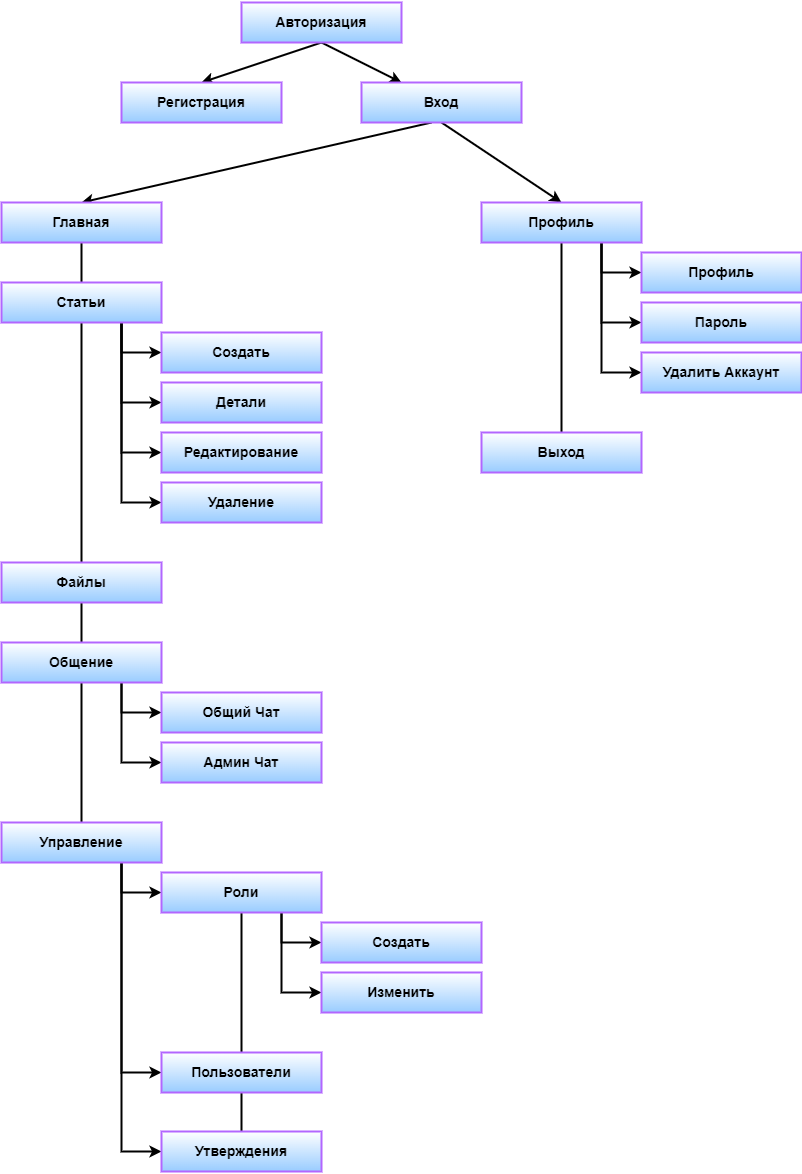

The diagram above was exported from draw.io. Its source (the exported page's mxGraphModel, read from the mxfile embedded in the PNG):
<mxGraphModel dx="1381" dy="756" grid="1" gridSize="10" guides="1" tooltips="1" connect="1" arrows="1" fold="1" page="1" pageScale="1" pageWidth="827" pageHeight="1169" math="0" shadow="0">
  <root>
    <mxCell id="0" />
    <mxCell id="1" parent="0" />
    <mxCell id="V_Fuoil3xS3qlg7c1GwK-14" style="rounded=0;orthogonalLoop=1;jettySize=auto;html=1;exitX=0.5;exitY=1;exitDx=0;exitDy=0;entryX=0.5;entryY=0;entryDx=0;entryDy=0;strokeWidth=2;" edge="1" parent="1" source="V_Fuoil3xS3qlg7c1GwK-50" target="V_Fuoil3xS3qlg7c1GwK-7">
      <mxGeometry relative="1" as="geometry" />
    </mxCell>
    <mxCell id="V_Fuoil3xS3qlg7c1GwK-15" style="edgeStyle=none;rounded=0;orthogonalLoop=1;jettySize=auto;html=1;exitX=0.5;exitY=1;exitDx=0;exitDy=0;entryX=0.5;entryY=0;entryDx=0;entryDy=0;strokeWidth=2;" edge="1" parent="1" source="V_Fuoil3xS3qlg7c1GwK-2" target="V_Fuoil3xS3qlg7c1GwK-6">
      <mxGeometry relative="1" as="geometry" />
    </mxCell>
    <mxCell id="V_Fuoil3xS3qlg7c1GwK-16" style="edgeStyle=none;rounded=0;orthogonalLoop=1;jettySize=auto;html=1;exitX=0.438;exitY=1;exitDx=0;exitDy=0;entryX=0.5;entryY=0;entryDx=0;entryDy=0;exitPerimeter=0;strokeWidth=2;" edge="1" parent="1" source="V_Fuoil3xS3qlg7c1GwK-50" target="V_Fuoil3xS3qlg7c1GwK-8">
      <mxGeometry relative="1" as="geometry" />
    </mxCell>
    <mxCell id="V_Fuoil3xS3qlg7c1GwK-51" style="rounded=0;orthogonalLoop=1;jettySize=auto;html=1;exitX=0.5;exitY=1;exitDx=0;exitDy=0;endArrow=classic;endFill=1;strokeWidth=2;" edge="1" parent="1" source="V_Fuoil3xS3qlg7c1GwK-2" target="V_Fuoil3xS3qlg7c1GwK-50">
      <mxGeometry relative="1" as="geometry" />
    </mxCell>
    <mxCell id="V_Fuoil3xS3qlg7c1GwK-2" value="&lt;h3&gt;Авторизация&lt;/h3&gt;" style="rounded=0;whiteSpace=wrap;html=1;gradientColor=#99CCFF;strokeColor=#B266FF;strokeWidth=2;" vertex="1" parent="1">
      <mxGeometry x="320" y="40" width="160" height="40" as="geometry" />
    </mxCell>
    <mxCell id="V_Fuoil3xS3qlg7c1GwK-6" value="&lt;h3&gt;Регистрация&lt;/h3&gt;" style="rounded=0;whiteSpace=wrap;html=1;gradientColor=#99CCFF;strokeColor=#B266FF;strokeWidth=2;" vertex="1" parent="1">
      <mxGeometry x="200" y="120" width="160" height="40" as="geometry" />
    </mxCell>
    <mxCell id="V_Fuoil3xS3qlg7c1GwK-24" style="edgeStyle=none;rounded=0;orthogonalLoop=1;jettySize=auto;html=1;exitX=0.5;exitY=1;exitDx=0;exitDy=0;entryX=0.5;entryY=0;entryDx=0;entryDy=0;endArrow=none;endFill=0;strokeWidth=2;" edge="1" parent="1" source="V_Fuoil3xS3qlg7c1GwK-7" target="V_Fuoil3xS3qlg7c1GwK-23">
      <mxGeometry relative="1" as="geometry" />
    </mxCell>
    <mxCell id="V_Fuoil3xS3qlg7c1GwK-47" style="edgeStyle=orthogonalEdgeStyle;rounded=0;orthogonalLoop=1;jettySize=auto;html=1;exitX=0.75;exitY=1;exitDx=0;exitDy=0;entryX=0;entryY=0.5;entryDx=0;entryDy=0;endArrow=classic;endFill=1;strokeWidth=2;" edge="1" parent="1" source="V_Fuoil3xS3qlg7c1GwK-7" target="V_Fuoil3xS3qlg7c1GwK-44">
      <mxGeometry relative="1" as="geometry" />
    </mxCell>
    <mxCell id="V_Fuoil3xS3qlg7c1GwK-48" style="edgeStyle=orthogonalEdgeStyle;rounded=0;orthogonalLoop=1;jettySize=auto;html=1;exitX=0.75;exitY=1;exitDx=0;exitDy=0;entryX=0;entryY=0.5;entryDx=0;entryDy=0;endArrow=classic;endFill=1;strokeWidth=2;" edge="1" parent="1" source="V_Fuoil3xS3qlg7c1GwK-7" target="V_Fuoil3xS3qlg7c1GwK-45">
      <mxGeometry relative="1" as="geometry" />
    </mxCell>
    <mxCell id="V_Fuoil3xS3qlg7c1GwK-49" style="edgeStyle=orthogonalEdgeStyle;rounded=0;orthogonalLoop=1;jettySize=auto;html=1;exitX=0.75;exitY=1;exitDx=0;exitDy=0;entryX=0;entryY=0.5;entryDx=0;entryDy=0;endArrow=classic;endFill=1;strokeWidth=2;" edge="1" parent="1" source="V_Fuoil3xS3qlg7c1GwK-7" target="V_Fuoil3xS3qlg7c1GwK-46">
      <mxGeometry relative="1" as="geometry" />
    </mxCell>
    <mxCell id="V_Fuoil3xS3qlg7c1GwK-7" value="&lt;h3&gt;Профиль&lt;/h3&gt;" style="rounded=0;whiteSpace=wrap;html=1;gradientColor=#99CCFF;strokeColor=#B266FF;strokeWidth=2;" vertex="1" parent="1">
      <mxGeometry x="560" y="240" width="160" height="40" as="geometry" />
    </mxCell>
    <mxCell id="V_Fuoil3xS3qlg7c1GwK-17" style="edgeStyle=none;rounded=0;orthogonalLoop=1;jettySize=auto;html=1;exitX=0.5;exitY=1;exitDx=0;exitDy=0;entryX=0.5;entryY=0;entryDx=0;entryDy=0;endArrow=none;endFill=0;strokeWidth=2;" edge="1" parent="1" source="V_Fuoil3xS3qlg7c1GwK-8" target="V_Fuoil3xS3qlg7c1GwK-9">
      <mxGeometry relative="1" as="geometry" />
    </mxCell>
    <mxCell id="V_Fuoil3xS3qlg7c1GwK-8" value="&lt;h3&gt;Главная&lt;/h3&gt;" style="rounded=0;whiteSpace=wrap;html=1;gradientColor=#99CCFF;strokeColor=#B266FF;strokeWidth=2;" vertex="1" parent="1">
      <mxGeometry x="80" y="240" width="160" height="40" as="geometry" />
    </mxCell>
    <mxCell id="V_Fuoil3xS3qlg7c1GwK-18" style="edgeStyle=none;rounded=0;orthogonalLoop=1;jettySize=auto;html=1;exitX=0.5;exitY=1;exitDx=0;exitDy=0;entryX=0.5;entryY=0;entryDx=0;entryDy=0;endArrow=none;endFill=0;strokeWidth=2;" edge="1" parent="1" source="V_Fuoil3xS3qlg7c1GwK-9" target="V_Fuoil3xS3qlg7c1GwK-10">
      <mxGeometry relative="1" as="geometry" />
    </mxCell>
    <mxCell id="V_Fuoil3xS3qlg7c1GwK-29" style="edgeStyle=orthogonalEdgeStyle;rounded=0;orthogonalLoop=1;jettySize=auto;html=1;exitX=0.75;exitY=1;exitDx=0;exitDy=0;entryX=0;entryY=0.5;entryDx=0;entryDy=0;endArrow=classic;endFill=1;strokeWidth=2;" edge="1" parent="1" source="V_Fuoil3xS3qlg7c1GwK-9" target="V_Fuoil3xS3qlg7c1GwK-28">
      <mxGeometry relative="1" as="geometry" />
    </mxCell>
    <mxCell id="V_Fuoil3xS3qlg7c1GwK-41" style="edgeStyle=orthogonalEdgeStyle;rounded=0;orthogonalLoop=1;jettySize=auto;html=1;exitX=0.75;exitY=1;exitDx=0;exitDy=0;entryX=0;entryY=0.5;entryDx=0;entryDy=0;endArrow=classic;endFill=1;strokeWidth=2;" edge="1" parent="1" source="V_Fuoil3xS3qlg7c1GwK-9" target="V_Fuoil3xS3qlg7c1GwK-40">
      <mxGeometry relative="1" as="geometry" />
    </mxCell>
    <mxCell id="V_Fuoil3xS3qlg7c1GwK-43" style="edgeStyle=orthogonalEdgeStyle;rounded=0;orthogonalLoop=1;jettySize=auto;html=1;exitX=0.75;exitY=1;exitDx=0;exitDy=0;entryX=0;entryY=0.5;entryDx=0;entryDy=0;endArrow=classic;endFill=1;strokeWidth=2;" edge="1" parent="1" source="V_Fuoil3xS3qlg7c1GwK-9" target="V_Fuoil3xS3qlg7c1GwK-42">
      <mxGeometry relative="1" as="geometry" />
    </mxCell>
    <mxCell id="V_Fuoil3xS3qlg7c1GwK-63" style="edgeStyle=orthogonalEdgeStyle;rounded=0;orthogonalLoop=1;jettySize=auto;html=1;exitX=0.75;exitY=1;exitDx=0;exitDy=0;entryX=0;entryY=0.5;entryDx=0;entryDy=0;endArrow=classic;endFill=1;strokeWidth=2;" edge="1" parent="1" source="V_Fuoil3xS3qlg7c1GwK-9" target="V_Fuoil3xS3qlg7c1GwK-62">
      <mxGeometry relative="1" as="geometry" />
    </mxCell>
    <mxCell id="V_Fuoil3xS3qlg7c1GwK-9" value="&lt;h3&gt;Статьи&lt;/h3&gt;" style="rounded=0;whiteSpace=wrap;html=1;gradientColor=#99CCFF;strokeColor=#B266FF;strokeWidth=2;" vertex="1" parent="1">
      <mxGeometry x="80" y="320" width="160" height="40" as="geometry" />
    </mxCell>
    <mxCell id="V_Fuoil3xS3qlg7c1GwK-19" style="edgeStyle=none;rounded=0;orthogonalLoop=1;jettySize=auto;html=1;exitX=0.5;exitY=1;exitDx=0;exitDy=0;entryX=0.5;entryY=0;entryDx=0;entryDy=0;endArrow=none;endFill=0;strokeWidth=2;" edge="1" parent="1" source="V_Fuoil3xS3qlg7c1GwK-10" target="V_Fuoil3xS3qlg7c1GwK-11">
      <mxGeometry relative="1" as="geometry" />
    </mxCell>
    <mxCell id="V_Fuoil3xS3qlg7c1GwK-10" value="&lt;h3&gt;Файлы&lt;/h3&gt;" style="rounded=0;whiteSpace=wrap;html=1;gradientColor=#99CCFF;strokeColor=#B266FF;strokeWidth=2;" vertex="1" parent="1">
      <mxGeometry x="80" y="600" width="160" height="40" as="geometry" />
    </mxCell>
    <mxCell id="V_Fuoil3xS3qlg7c1GwK-21" style="edgeStyle=none;rounded=0;orthogonalLoop=1;jettySize=auto;html=1;exitX=0.5;exitY=1;exitDx=0;exitDy=0;entryX=0.5;entryY=0;entryDx=0;entryDy=0;endArrow=none;endFill=0;strokeWidth=2;" edge="1" parent="1" source="V_Fuoil3xS3qlg7c1GwK-11" target="V_Fuoil3xS3qlg7c1GwK-12">
      <mxGeometry relative="1" as="geometry" />
    </mxCell>
    <mxCell id="V_Fuoil3xS3qlg7c1GwK-38" style="edgeStyle=orthogonalEdgeStyle;rounded=0;orthogonalLoop=1;jettySize=auto;html=1;exitX=0.75;exitY=1;exitDx=0;exitDy=0;entryX=0;entryY=0.5;entryDx=0;entryDy=0;endArrow=classic;endFill=1;strokeWidth=2;" edge="1" parent="1" source="V_Fuoil3xS3qlg7c1GwK-11" target="V_Fuoil3xS3qlg7c1GwK-36">
      <mxGeometry relative="1" as="geometry" />
    </mxCell>
    <mxCell id="V_Fuoil3xS3qlg7c1GwK-39" style="edgeStyle=orthogonalEdgeStyle;rounded=0;orthogonalLoop=1;jettySize=auto;html=1;exitX=0.75;exitY=1;exitDx=0;exitDy=0;entryX=0;entryY=0.5;entryDx=0;entryDy=0;endArrow=classic;endFill=1;strokeWidth=2;" edge="1" parent="1" source="V_Fuoil3xS3qlg7c1GwK-11" target="V_Fuoil3xS3qlg7c1GwK-37">
      <mxGeometry relative="1" as="geometry" />
    </mxCell>
    <mxCell id="V_Fuoil3xS3qlg7c1GwK-11" value="&lt;h3&gt;Общение&lt;/h3&gt;" style="rounded=0;whiteSpace=wrap;html=1;gradientColor=#99CCFF;strokeColor=#B266FF;strokeWidth=2;" vertex="1" parent="1">
      <mxGeometry x="80" y="680" width="160" height="40" as="geometry" />
    </mxCell>
    <mxCell id="V_Fuoil3xS3qlg7c1GwK-64" style="edgeStyle=orthogonalEdgeStyle;rounded=0;orthogonalLoop=1;jettySize=auto;html=1;exitX=0.75;exitY=1;exitDx=0;exitDy=0;entryX=0;entryY=0.5;entryDx=0;entryDy=0;endArrow=classic;endFill=1;strokeWidth=2;" edge="1" parent="1" source="V_Fuoil3xS3qlg7c1GwK-12" target="V_Fuoil3xS3qlg7c1GwK-52">
      <mxGeometry relative="1" as="geometry" />
    </mxCell>
    <mxCell id="V_Fuoil3xS3qlg7c1GwK-65" style="edgeStyle=orthogonalEdgeStyle;rounded=0;orthogonalLoop=1;jettySize=auto;html=1;exitX=0.75;exitY=1;exitDx=0;exitDy=0;entryX=0;entryY=0.5;entryDx=0;entryDy=0;endArrow=classic;endFill=1;strokeWidth=2;" edge="1" parent="1" source="V_Fuoil3xS3qlg7c1GwK-12" target="V_Fuoil3xS3qlg7c1GwK-53">
      <mxGeometry relative="1" as="geometry" />
    </mxCell>
    <mxCell id="V_Fuoil3xS3qlg7c1GwK-66" style="edgeStyle=orthogonalEdgeStyle;rounded=0;orthogonalLoop=1;jettySize=auto;html=1;exitX=0.75;exitY=1;exitDx=0;exitDy=0;entryX=0;entryY=0.5;entryDx=0;entryDy=0;endArrow=classic;endFill=1;strokeWidth=2;" edge="1" parent="1" source="V_Fuoil3xS3qlg7c1GwK-12" target="V_Fuoil3xS3qlg7c1GwK-54">
      <mxGeometry relative="1" as="geometry" />
    </mxCell>
    <mxCell id="V_Fuoil3xS3qlg7c1GwK-12" value="&lt;h3&gt;Управление&lt;/h3&gt;" style="rounded=0;whiteSpace=wrap;html=1;gradientColor=#99CCFF;strokeColor=#B266FF;strokeWidth=2;" vertex="1" parent="1">
      <mxGeometry x="80" y="860" width="160" height="40" as="geometry" />
    </mxCell>
    <mxCell id="V_Fuoil3xS3qlg7c1GwK-23" value="&lt;h3&gt;Выход&lt;/h3&gt;" style="rounded=0;whiteSpace=wrap;html=1;gradientColor=#99CCFF;strokeColor=#B266FF;strokeWidth=2;" vertex="1" parent="1">
      <mxGeometry x="560" y="470" width="160" height="40" as="geometry" />
    </mxCell>
    <mxCell id="V_Fuoil3xS3qlg7c1GwK-28" value="&lt;h3&gt;Создать&lt;/h3&gt;" style="rounded=0;whiteSpace=wrap;html=1;gradientColor=#99CCFF;strokeColor=#B266FF;strokeWidth=2;" vertex="1" parent="1">
      <mxGeometry x="240" y="370" width="160" height="40" as="geometry" />
    </mxCell>
    <mxCell id="V_Fuoil3xS3qlg7c1GwK-36" value="&lt;h3&gt;Общий Чат&lt;/h3&gt;" style="rounded=0;whiteSpace=wrap;html=1;gradientColor=#99CCFF;strokeColor=#B266FF;strokeWidth=2;" vertex="1" parent="1">
      <mxGeometry x="240" y="730" width="160" height="40" as="geometry" />
    </mxCell>
    <mxCell id="V_Fuoil3xS3qlg7c1GwK-37" value="&lt;h3&gt;Админ Чат&lt;/h3&gt;" style="rounded=0;whiteSpace=wrap;html=1;gradientColor=#99CCFF;strokeColor=#B266FF;strokeWidth=2;" vertex="1" parent="1">
      <mxGeometry x="240" y="780" width="160" height="40" as="geometry" />
    </mxCell>
    <mxCell id="V_Fuoil3xS3qlg7c1GwK-40" value="&lt;h3&gt;Редактирование&lt;/h3&gt;" style="rounded=0;whiteSpace=wrap;html=1;gradientColor=#99CCFF;strokeColor=#B266FF;strokeWidth=2;" vertex="1" parent="1">
      <mxGeometry x="240" y="470" width="160" height="40" as="geometry" />
    </mxCell>
    <mxCell id="V_Fuoil3xS3qlg7c1GwK-42" value="&lt;h3&gt;Удаление&lt;/h3&gt;" style="rounded=0;whiteSpace=wrap;html=1;gradientColor=#99CCFF;strokeColor=#B266FF;strokeWidth=2;" vertex="1" parent="1">
      <mxGeometry x="240" y="520" width="160" height="40" as="geometry" />
    </mxCell>
    <mxCell id="V_Fuoil3xS3qlg7c1GwK-44" value="&lt;h3&gt;Профиль&lt;/h3&gt;" style="rounded=0;whiteSpace=wrap;html=1;gradientColor=#99CCFF;strokeColor=#B266FF;strokeWidth=2;" vertex="1" parent="1">
      <mxGeometry x="720" y="290" width="160" height="40" as="geometry" />
    </mxCell>
    <mxCell id="V_Fuoil3xS3qlg7c1GwK-45" value="&lt;h3&gt;Пароль&lt;/h3&gt;" style="rounded=0;whiteSpace=wrap;html=1;gradientColor=#99CCFF;strokeColor=#B266FF;strokeWidth=2;" vertex="1" parent="1">
      <mxGeometry x="720" y="340" width="160" height="40" as="geometry" />
    </mxCell>
    <mxCell id="V_Fuoil3xS3qlg7c1GwK-46" value="&lt;h3&gt;Удалить Аккаунт&lt;/h3&gt;" style="rounded=0;whiteSpace=wrap;html=1;gradientColor=#99CCFF;strokeColor=#B266FF;strokeWidth=2;" vertex="1" parent="1">
      <mxGeometry x="720" y="390" width="160" height="40" as="geometry" />
    </mxCell>
    <mxCell id="V_Fuoil3xS3qlg7c1GwK-50" value="&lt;h3&gt;Вход&lt;/h3&gt;" style="rounded=0;whiteSpace=wrap;html=1;gradientColor=#99CCFF;strokeColor=#B266FF;strokeWidth=2;" vertex="1" parent="1">
      <mxGeometry x="440" y="120" width="160" height="40" as="geometry" />
    </mxCell>
    <mxCell id="V_Fuoil3xS3qlg7c1GwK-59" style="edgeStyle=orthogonalEdgeStyle;rounded=0;orthogonalLoop=1;jettySize=auto;html=1;exitX=0.75;exitY=1;exitDx=0;exitDy=0;entryX=0;entryY=0.5;entryDx=0;entryDy=0;endArrow=classic;endFill=1;strokeWidth=2;" edge="1" parent="1" source="V_Fuoil3xS3qlg7c1GwK-52" target="V_Fuoil3xS3qlg7c1GwK-56">
      <mxGeometry relative="1" as="geometry" />
    </mxCell>
    <mxCell id="V_Fuoil3xS3qlg7c1GwK-60" style="edgeStyle=orthogonalEdgeStyle;rounded=0;orthogonalLoop=1;jettySize=auto;html=1;exitX=0.75;exitY=1;exitDx=0;exitDy=0;entryX=0;entryY=0.5;entryDx=0;entryDy=0;endArrow=classic;endFill=1;strokeWidth=2;" edge="1" parent="1" source="V_Fuoil3xS3qlg7c1GwK-52" target="V_Fuoil3xS3qlg7c1GwK-57">
      <mxGeometry relative="1" as="geometry" />
    </mxCell>
    <mxCell id="V_Fuoil3xS3qlg7c1GwK-67" style="edgeStyle=orthogonalEdgeStyle;rounded=0;orthogonalLoop=1;jettySize=auto;html=1;exitX=0.5;exitY=1;exitDx=0;exitDy=0;entryX=0.5;entryY=0;entryDx=0;entryDy=0;endArrow=none;endFill=0;strokeWidth=2;" edge="1" parent="1" source="V_Fuoil3xS3qlg7c1GwK-52" target="V_Fuoil3xS3qlg7c1GwK-53">
      <mxGeometry relative="1" as="geometry" />
    </mxCell>
    <mxCell id="V_Fuoil3xS3qlg7c1GwK-52" value="&lt;h3&gt;Роли&lt;/h3&gt;" style="rounded=0;whiteSpace=wrap;html=1;gradientColor=#99CCFF;strokeColor=#B266FF;strokeWidth=2;" vertex="1" parent="1">
      <mxGeometry x="240" y="910" width="160" height="40" as="geometry" />
    </mxCell>
    <mxCell id="V_Fuoil3xS3qlg7c1GwK-68" style="edgeStyle=orthogonalEdgeStyle;rounded=0;orthogonalLoop=1;jettySize=auto;html=1;exitX=0.5;exitY=1;exitDx=0;exitDy=0;entryX=0.5;entryY=0;entryDx=0;entryDy=0;endArrow=none;endFill=0;strokeWidth=2;" edge="1" parent="1" source="V_Fuoil3xS3qlg7c1GwK-53" target="V_Fuoil3xS3qlg7c1GwK-54">
      <mxGeometry relative="1" as="geometry" />
    </mxCell>
    <mxCell id="V_Fuoil3xS3qlg7c1GwK-53" value="&lt;h3&gt;Пользователи&lt;/h3&gt;" style="rounded=0;whiteSpace=wrap;html=1;gradientColor=#99CCFF;strokeColor=#B266FF;strokeWidth=2;" vertex="1" parent="1">
      <mxGeometry x="240" y="1090" width="160" height="40" as="geometry" />
    </mxCell>
    <mxCell id="V_Fuoil3xS3qlg7c1GwK-54" value="&lt;h3&gt;Утверждения&lt;/h3&gt;" style="rounded=0;whiteSpace=wrap;html=1;gradientColor=#99CCFF;strokeColor=#B266FF;strokeWidth=2;" vertex="1" parent="1">
      <mxGeometry x="240" y="1169" width="160" height="40" as="geometry" />
    </mxCell>
    <mxCell id="V_Fuoil3xS3qlg7c1GwK-56" value="&lt;h3&gt;Создать&lt;/h3&gt;" style="rounded=0;whiteSpace=wrap;html=1;gradientColor=#99CCFF;strokeColor=#B266FF;strokeWidth=2;" vertex="1" parent="1">
      <mxGeometry x="400" y="960" width="160" height="40" as="geometry" />
    </mxCell>
    <mxCell id="V_Fuoil3xS3qlg7c1GwK-57" value="&lt;h3&gt;Изменить&lt;/h3&gt;" style="rounded=0;whiteSpace=wrap;html=1;gradientColor=#99CCFF;strokeColor=#B266FF;strokeWidth=2;" vertex="1" parent="1">
      <mxGeometry x="400" y="1010" width="160" height="40" as="geometry" />
    </mxCell>
    <mxCell id="V_Fuoil3xS3qlg7c1GwK-62" value="&lt;h3&gt;Детали&lt;/h3&gt;" style="rounded=0;whiteSpace=wrap;html=1;gradientColor=#99CCFF;strokeColor=#B266FF;strokeWidth=2;" vertex="1" parent="1">
      <mxGeometry x="240" y="420" width="160" height="40" as="geometry" />
    </mxCell>
  </root>
</mxGraphModel>